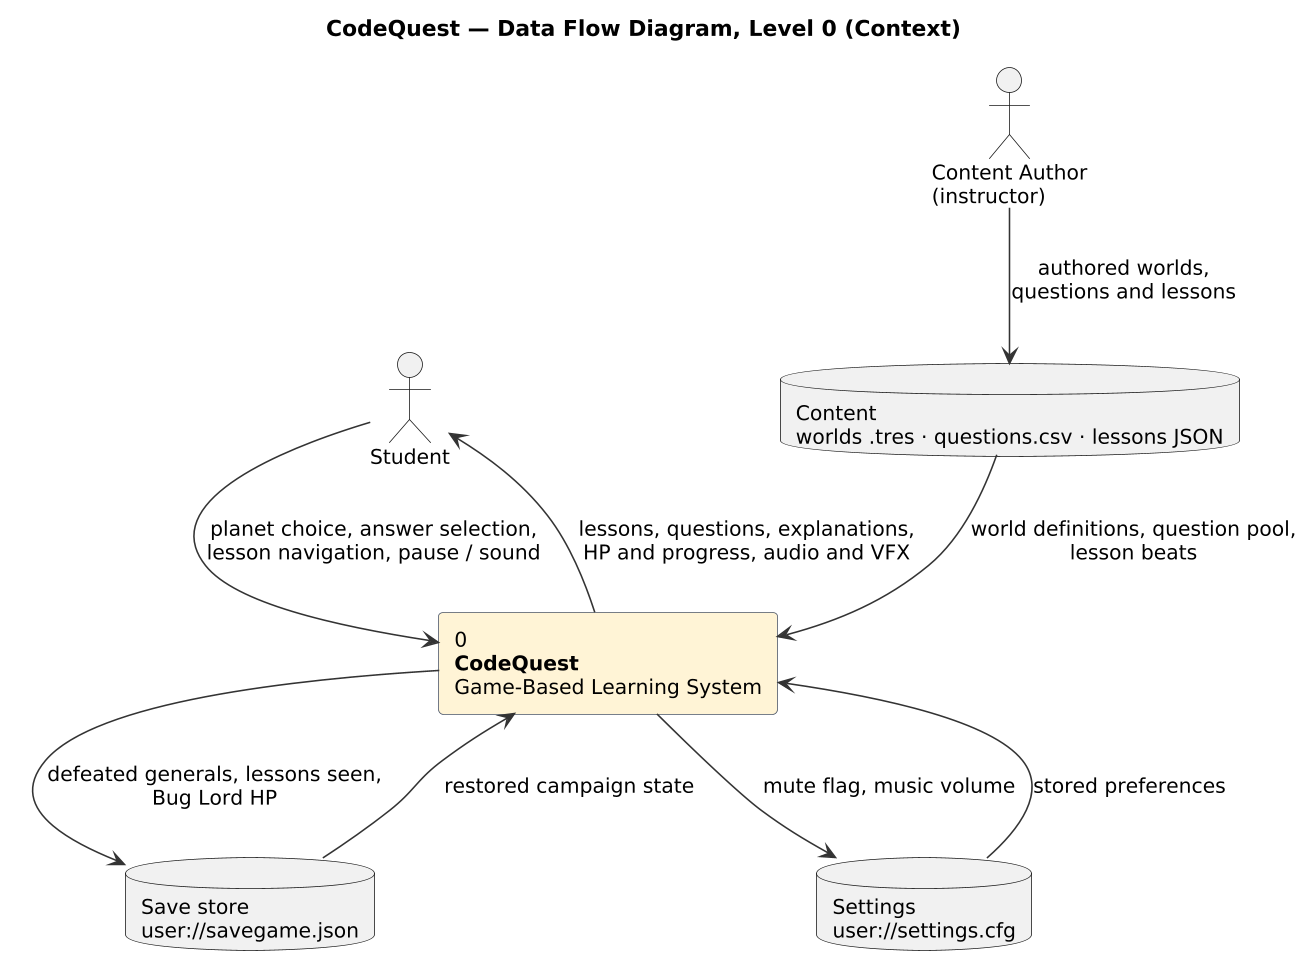

The diagram above was rendered by PlantUML. Its source (embedded in the PNG):
@startuml
!include _style.iuml
title CodeQuest — Data Flow Diagram, Level 0 (Context)

skinparam rectangle {
  BackgroundColor #F7F8FA
  BorderColor #4A5568
}

actor "Student" as S
actor "Content Author\n(instructor)" as A

rectangle "0\n<b>CodeQuest</b>\nGame-Based Learning System" as SYS #FFF4D6

database "Save store\nuser://savegame.json" as SAVE
database "Settings\nuser://settings.cfg" as CFG
database "Content\nworlds .tres · questions.csv · lessons JSON" as CONTENT

S --> SYS : planet choice, answer selection,\nlesson navigation, pause / sound
SYS --> S : lessons, questions, explanations,\nHP and progress, audio and VFX

A --> CONTENT : authored worlds,\nquestions and lessons
CONTENT --> SYS : world definitions, question pool,\nlesson beats

SYS --> SAVE : defeated generals, lessons seen,\nBug Lord HP
SAVE --> SYS : restored campaign state

SYS --> CFG : mute flag, music volume
CFG --> SYS : stored preferences

@enduml